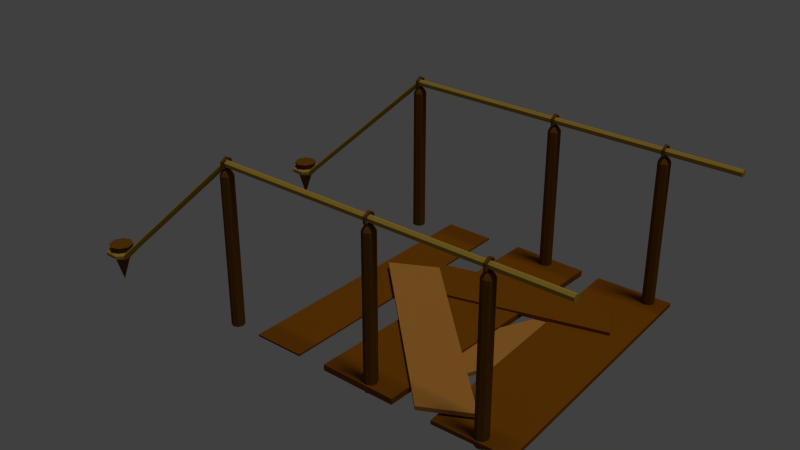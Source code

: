 # Source: BridgeStart.blend  (saved by Blender 2.76.0; exported with 4.5.12 LTS)
import bpy
from mathutils import Matrix  # noqa: F401  (used for matrix-valued properties, if any)

bpy.ops.wm.read_factory_settings(use_empty=True)
scene = bpy.context.scene
scene.name = 'Scene'

# ---- collections
col_collection_1 = bpy.data.collections.new('Collection 1'); scene.collection.children.link(col_collection_1)

# ---- materials (node trees are filled in below, after node groups)
mat_rope = bpy.data.materials.new('Rope')
mat_rope.alpha_threshold = 0.0
mat_rope.use_transparent_shadow = False
mat_rope.diffuse_color = (0.3931, 0.2566, 0.03905, 1.0)
mat_rope.roughness = 0.5
mat_rope.specular_intensity = 0.0
mat_colum = bpy.data.materials.new('Colum')
mat_colum.alpha_threshold = 0.0
mat_colum.use_transparent_shadow = False
mat_colum.diffuse_color = (0.1523, 0.06015, 0.005266, 1.0)
mat_colum.roughness = 0.5
mat_colum.specular_intensity = 0.0
mat_slabe1 = bpy.data.materials.new('Slabe1')
mat_slabe1.alpha_threshold = 0.0
mat_slabe1.use_transparent_shadow = False
mat_slabe1.diffuse_color = (0.2019, 0.06533, 0.002862, 1.0)
mat_slabe1.specular_color = (0.0, 0.0, 0.0)
mat_slabe1.roughness = 0.5
mat_slabe1.specular_intensity = 0.0
mat_slabe1.line_color = (0.0, 0.0, 0.0, 1.0)
mat_slabe2 = bpy.data.materials.new('Slabe2')
mat_slabe2.alpha_threshold = 0.0
mat_slabe2.use_transparent_shadow = False
mat_slabe2.diffuse_color = (0.4431, 0.1906, 0.03588, 1.0)
mat_slabe2.roughness = 0.5
mat_slabe2.specular_intensity = 0.0

# ---- material node trees

# ---- world
world_world = bpy.data.worlds.new('World'); scene.world = world_world
world_world.color = (0.05088, 0.05088, 0.05088)
world_world.use_sun_shadow = False
world_world.sun_shadow_jitter_overblur = 0.0
world_world.cycles.sampling_method = 'MANUAL'
world_world.cycles.sample_map_resolution = 256

# ---- lights
light_sun = bpy.data.lights.new('Sun', 'SUN')
light_sun.transmission_factor = 0.0
light_sun.angle = 0.1993
light_sun.energy = 1.0
light_sun.shadow_buffer_clip_start = 0.5
light_sun.shadow_soft_size = 0.1
light_sun.shadow_cascade_max_distance = 1000.0
light_sun.cycles.use_multiple_importance_sampling = False

# ---- meshes
me_cylinder_019 = bpy.data.meshes.new('Cylinder.019')
me_cylinder_019.from_pydata([(-6.469e-07, 1.452, -0.7181), (-5.801e-07, 1.452, 1.253), (0.7818, 1.076, -0.7181), (0.7818, 1.076, 1.253), (0.9749, 0.2299, -0.7181), (0.9749, 0.2299, 1.253), (0.4339, -0.4485, -0.7181), (0.4339, -0.4485, 1.253), (-0.4339, -0.4485, -0.7181), (-0.4339, -0.4485, 1.253), (-0.9749, 0.2299, -0.7181), (-0.9749, 0.2299, 1.253), (-0.7818, 1.076, -0.7181), (-0.7818, 1.076, 1.253), (43.47, 1.309, -1.628), (44.34, 0.8958, -1.627), (44.55, -0.03323, -1.625), (43.95, -0.7782, -1.623), (42.99, -0.7782, -1.623), (42.39, -0.03323, -1.625), (42.61, 0.8958, -1.627), (43.47, -0.8411, -1.675), (44.26, -1.163, -1.672), (44.45, -1.885, -1.663), (43.91, -2.465, -1.657), (43.04, -2.465, -1.657), (42.5, -1.885, -1.663), (42.69, -1.163, -1.672), (43.47, -0.8147, -1.717), (44.26, -1.115, -1.721), (44.45, -1.79, -1.731), (43.91, -2.332, -1.739), (43.04, -2.332, -1.739), (42.5, -1.79, -1.731), (42.69, -1.115, -1.721), (43.47, 0.712, -1.741), (44.26, 0.597, -1.748), (44.45, 0.3387, -1.763), (43.91, 0.1315, -1.775), (43.04, 0.1315, -1.775), (42.5, 0.3387, -1.763), (42.69, 0.597, -1.748), (43.47, 2.538, -1.733), (44.26, 2.734, -1.74), (44.45, 3.176, -1.753), (43.91, 3.53, -1.764), (43.04, 3.53, -1.764), (42.5, 3.176, -1.753), (42.69, 2.734, -1.74), (43.47, 3.545, -1.709), (44.26, 3.9, -1.711), (44.45, 4.698, -1.716), (43.91, 5.338, -1.721), (43.04, 5.338, -1.721), (42.5, 4.698, -1.716), (42.69, 3.9, -1.711), (43.47, 3.449, -1.668), (44.26, 3.71, -1.663), (44.45, 4.297, -1.651), (43.91, 4.768, -1.642), (43.04, 4.768, -1.642), (42.5, 4.297, -1.651), (42.69, 3.71, -1.663), (43.47, 0.8497, -1.647), (44.26, 1.078, -1.641), (44.45, 1.59, -1.628), (43.91, 2.001, -1.618), (43.04, 2.001, -1.618), (42.5, 1.59, -1.628), (42.69, 1.078, -1.641), (43.47, -0.2611, -1.65), (44.26, -0.2176, -1.643), (44.45, -0.1198, -1.627), (43.91, -0.0414, -1.614), (43.04, -0.0414, -1.614), (42.5, -0.1198, -1.627), (42.69, -0.2176, -1.643), (40.78, -2.197, -1.69), (52.92, 1.407, -1.699), (40.78, -1.149, -1.642), (40.77, 1.382, -1.622), (40.77, 3.914, -1.642), (40.76, 4.962, -1.69), (40.77, 3.914, -1.738), (40.77, 1.382, -1.758), (40.78, -1.149, -1.738), (-2.085, 0.4792, -0.7162), (-1.964, 0.4792, -0.7218), (-1.672, 0.4792, -0.7241), (-1.379, 0.4792, -0.7218), (-1.258, 0.4792, -0.7162), (-1.379, 0.4792, -0.7107), (-1.671, 0.4792, -0.7084), (-1.964, 0.4792, -0.7107), (-1.051, 2.27, -0.7162), (-0.9909, 2.165, -0.7218), (-0.8448, 1.912, -0.7241), (-0.6985, 1.658, -0.7218), (-0.6377, 1.554, -0.7162), (-0.698, 1.658, -0.7107), (-0.8441, 1.912, -0.7084), (-0.9904, 2.165, -0.7107), (1.016, 2.27, -0.7163), (0.9556, 2.165, -0.7218), (0.8093, 1.912, -0.7241), (0.6632, 1.658, -0.7218), (0.6029, 1.554, -0.7163), (0.6637, 1.658, -0.7107), (0.81, 1.912, -0.7084), (0.9561, 2.165, -0.7107), (2.05, 0.4792, -0.7163), (1.929, 0.4792, -0.7219), (1.636, 0.4792, -0.7242), (1.344, 0.4792, -0.7219), (1.223, 0.4792, -0.7163), (1.345, 0.4792, -0.7107), (1.637, 0.4792, -0.7084), (1.929, 0.4792, -0.7107), (1.016, -1.311, -0.7163), (0.9556, -1.207, -0.7218), (0.8093, -0.9533, -0.7241), (0.6632, -0.7001, -0.7218), (0.6029, -0.5952, -0.7163), (0.6637, -0.7001, -0.7107), (0.81, -0.9533, -0.7084), (0.9561, -1.207, -0.7107), (-1.051, -1.311, -0.7162), (-0.9909, -1.207, -0.7218), (-0.8448, -0.9533, -0.7241), (-0.6985, -0.7001, -0.7218), (-0.6377, -0.5952, -0.7162), (-0.698, -0.7001, -0.7107), (-0.8441, -0.9533, -0.7084), (-0.9904, -1.207, -0.7107), (1.475, 0.8117, 0.1905), (1.475, 0.3817, 0.1871), (1.475, -0.04837, 0.1905), (1.475, -0.2265, 0.1987), (1.475, -0.04837, 0.2068), (1.475, 0.3817, 0.2102), (1.475, 0.9899, 0.1987), (1.475, 0.8117, 0.2068), (1.604, 1.102, 0.1849), (1.604, 0.3817, 0.1793), (1.604, -0.3385, 0.1849), (1.604, -0.6369, 0.1987), (1.604, -0.3385, 0.2124), (1.604, 0.3817, 0.2181), (1.604, 1.4, 0.1987), (1.604, 1.102, 0.2124), (2.282, 1.442, 0.1785), (2.282, 0.3817, 0.1701), (2.282, -0.6782, 0.1785), (2.282, -1.117, 0.1987), (2.282, -0.6782, 0.2188), (2.282, 0.3817, 0.2272), (2.282, 1.881, 0.1987), (2.282, 1.442, 0.2188), (3.028, 1.715, 0.1733), (3.028, 0.3817, 0.1627), (3.028, -0.952, 0.1733), (3.028, -1.504, 0.1987), (3.028, -0.952, 0.2241), (3.028, 0.3817, 0.2346), (3.028, 2.268, 0.1987), (3.028, 1.715, 0.2241), (42.2, 1.715, 0.1733), (47.55, 1.715, 0.1733), (42.2, 0.3817, 0.1627), (47.55, 0.3817, 0.1627), (42.2, -0.952, 0.1733), (47.55, -0.952, 0.1733), (42.2, -1.504, 0.1987), (47.55, -1.504, 0.1987), (42.2, -0.952, 0.2241), (47.55, -0.952, 0.2241), (42.2, 0.3817, 0.2346), (47.55, 0.3817, 0.2346), (42.2, 1.715, 0.2241), (47.55, 1.715, 0.2241), (42.2, 2.268, 0.1987), (47.55, 2.268, 0.1987), (-0.9904, -1.207, 0.2023), (-0.8441, -0.9533, 0.2046), (-0.698, -0.7001, 0.2023), (-0.6377, -0.5952, 0.1967), (-0.6985, -0.7001, 0.1911), (-0.8448, -0.9533, 0.1888), (-0.9909, -1.207, 0.1911), (-1.051, -1.311, 0.1967), (0.9561, -1.207, 0.2022), (0.81, -0.9533, 0.2045), (0.6637, -0.7001, 0.2022), (0.6029, -0.5952, 0.1967), (0.6632, -0.7001, 0.1911), (0.8093, -0.9533, 0.1888), (0.9556, -1.207, 0.1911), (1.016, -1.311, 0.1967), (1.929, 0.4792, 0.2022), (1.637, 0.4792, 0.2045), (1.345, 0.4792, 0.2022), (1.223, 0.4792, 0.1967), (1.344, 0.4792, 0.1911), (1.636, 0.4792, 0.1888), (1.929, 0.4792, 0.1911), (2.05, 0.4792, 0.1966), (0.9561, 2.165, 0.2022), (0.81, 1.912, 0.2045), (0.6637, 1.658, 0.2022), (0.6029, 1.554, 0.1967), (0.6632, 1.658, 0.1911), (0.8093, 1.912, 0.1888), (0.9556, 2.165, 0.1911), (1.016, 2.27, 0.1967), (-0.9904, 2.165, 0.2023), (-0.8441, 1.912, 0.2046), (-0.698, 1.658, 0.2023), (-0.6377, 1.554, 0.1967), (-0.6985, 1.658, 0.1911), (-0.8448, 1.912, 0.1888), (-0.9909, 2.165, 0.1911), (-1.051, 2.27, 0.1967), (-1.964, 0.4792, 0.2023), (-1.671, 0.4792, 0.2046), (-1.379, 0.4792, 0.2023), (-1.258, 0.4792, 0.1967), (-1.379, 0.4792, 0.1911), (-1.672, 0.4792, 0.1888), (-1.964, 0.4792, 0.1911), (-2.085, 0.4792, 0.1967), (47.55, 2.268, -0.7143), (42.2, 2.268, -0.7143), (47.55, 1.715, -0.6889), (42.2, 1.715, -0.6889), (47.55, 0.3817, -0.6784), (42.2, 0.3817, -0.6784), (47.55, -0.952, -0.6889), (42.2, -0.952, -0.6889), (47.55, -1.504, -0.7143), (42.2, -1.504, -0.7143), (47.55, -0.952, -0.7397), (42.2, -0.952, -0.7397), (47.55, 0.3817, -0.7502), (42.2, 0.3817, -0.7502), (47.55, 1.715, -0.7397), (42.2, 1.715, -0.7397), (3.028, 1.715, -0.6889), (3.028, 2.268, -0.7143), (3.028, 0.3817, -0.6784), (3.028, -0.952, -0.6889), (3.028, -1.504, -0.7143), (3.028, -0.952, -0.7397), (3.028, 0.3817, -0.7502), (3.028, 1.715, -0.7397), (2.282, 1.442, -0.6941), (2.282, 1.881, -0.7143), (2.282, 0.3817, -0.6857), (2.282, -0.6782, -0.6941), (2.282, -1.117, -0.7143), (2.282, -0.6782, -0.7345), (2.282, 0.3817, -0.7428), (2.282, 1.442, -0.7345), (1.604, 1.102, -0.7006), (1.604, 1.4, -0.7143), (1.604, 0.3817, -0.6949), (1.604, -0.3385, -0.7006), (1.604, -0.6369, -0.7143), (1.604, -0.3385, -0.728), (1.604, 0.3817, -0.7337), (1.604, 1.102, -0.728), (1.475, 0.8117, -0.7061), (1.475, 0.9899, -0.7143), (1.475, 0.3817, -0.7027), (1.475, -0.04837, -0.7061), (1.475, -0.2265, -0.7143), (1.475, -0.04837, -0.7225), (1.475, 0.3817, -0.7259), (1.475, 0.8117, -0.7225), (1.475, 0.3817, 0.8547), (1.475, -0.04837, 0.8513), (1.475, -0.2265, 0.8431), (1.475, -0.04837, 0.8349), (1.475, 0.3817, 0.8315), (1.41, 0.3817, -0.7143), (1.475, 0.8117, 0.8349), (1.41, 0.3817, 0.1987), (1.475, 0.9899, 0.8431), (1.475, 0.8117, 0.8513), (1.604, 1.102, 0.8294), (1.604, 0.3817, 0.8237), (1.604, -0.3385, 0.8294), (1.604, -0.6369, 0.8431), (1.604, -0.3385, 0.8568), (1.604, 0.3817, 0.8625), (1.604, 1.4, 0.8431), (1.604, 1.102, 0.8568), (2.282, 1.442, 0.8229), (2.282, 0.3817, 0.8145), (2.282, -0.6782, 0.8229), (2.282, -1.117, 0.8431), (2.282, -0.6782, 0.8633), (2.282, 0.3817, 0.8716), (2.282, 1.881, 0.8431), (2.282, 1.442, 0.8633), (3.028, 1.715, 0.8177), (3.028, 0.3817, 0.8072), (3.028, -0.952, 0.8177), (3.028, -1.504, 0.8431), (3.028, -0.952, 0.8685), (3.028, 0.3817, 0.879), (3.028, 2.268, 0.8431), (3.028, 1.715, 0.8685), (42.2, 1.715, 0.8177), (47.55, 1.715, 0.8177), (42.2, 0.3817, 0.8072), (47.55, 0.3817, 0.8072), (42.2, -0.952, 0.8177), (47.55, -0.952, 0.8177), (42.2, -1.504, 0.8431), (47.55, -1.504, 0.8431), (42.2, -0.952, 0.8685), (47.55, -0.952, 0.8685), (42.2, 0.3817, 0.879), (47.55, 0.3817, 0.879), (42.2, 1.715, 0.8685), (47.55, 1.715, 0.8685), (42.2, 2.268, 0.8431), (47.55, 2.268, 0.8431), (-0.9904, -1.207, 0.8467), (-0.8441, -0.9533, 0.849), (-0.698, -0.7001, 0.8467), (-0.6377, -0.5952, 0.8411), (-0.6985, -0.7001, 0.8356), (-0.8448, -0.9533, 0.8333), (-0.9909, -1.207, 0.8356), (-1.051, -1.311, 0.8411), (0.9561, -1.207, 0.8467), (0.81, -0.9533, 0.849), (0.6637, -0.7001, 0.8467), (0.6029, -0.5952, 0.8411), (0.6632, -0.7001, 0.8355), (0.8093, -0.9533, 0.8332), (0.9556, -1.207, 0.8355), (1.016, -1.311, 0.8411), (1.929, 0.4792, 0.8467), (1.637, 0.4792, 0.849), (1.345, 0.4792, 0.8467), (1.223, 0.4792, 0.8411), (1.344, 0.4792, 0.8355), (1.636, 0.4792, 0.8332), (1.929, 0.4792, 0.8355), (2.05, 0.4792, 0.8411), (0.9561, 2.165, 0.8467), (0.81, 1.912, 0.849), (0.6637, 1.658, 0.8467), (0.6029, 1.554, 0.8411), (0.6632, 1.658, 0.8355), (0.8093, 1.912, 0.8332), (0.9556, 2.165, 0.8355), (1.016, 2.27, 0.8411), (-0.9904, 2.165, 0.8467), (-0.8441, 1.912, 0.849), (-0.698, 1.658, 0.8467), (-0.6377, 1.554, 0.8411), (-0.6985, 1.658, 0.8356), (-0.8448, 1.912, 0.8333), (-0.9909, 2.165, 0.8356), (-1.051, 2.27, 0.8411), (-1.964, 0.4792, 0.8467), (-1.671, 0.4792, 0.849), (-1.379, 0.4792, 0.8467), (-1.258, 0.4792, 0.8411), (-1.379, 0.4792, 0.8356), (-1.672, 0.4792, 0.8333), (-1.964, 0.4792, 0.8356), (-2.085, 0.4792, 0.8411), (1.41, 0.3817, 0.8431)], [], [(0, 1, 3, 2), (2, 3, 5, 4), (4, 5, 7, 6), (6, 7, 9, 8), (8, 9, 11, 10), (3, 1, 13, 11, 9, 7, 5), (12, 13, 1, 0), (10, 11, 13, 12), (6, 8, 18, 17), (16, 17, 24, 23), (12, 0, 14, 20), (2, 4, 16, 15), (8, 10, 19, 18), (0, 2, 15, 14), (4, 6, 17, 16), (10, 12, 20, 19), (27, 21, 28, 34), (14, 15, 22, 21), (19, 20, 27, 26), (17, 18, 25, 24), (15, 16, 23, 22), (20, 14, 21, 27), (18, 19, 26, 25), (33, 34, 41, 40), (25, 26, 33, 32), (23, 24, 31, 30), (21, 22, 29, 28), (26, 27, 34, 33), (24, 25, 32, 31), (22, 23, 30, 29), (39, 40, 47, 46), (31, 32, 39, 38), (29, 30, 37, 36), (34, 28, 35, 41), (32, 33, 40, 39), (30, 31, 38, 37), (28, 29, 36, 35), (43, 44, 51, 50), (37, 38, 45, 44), (35, 36, 43, 42), (40, 41, 48, 47), (38, 39, 46, 45), (36, 37, 44, 43), (41, 35, 42, 48), (54, 55, 62, 61), (48, 42, 49, 55), (46, 47, 54, 53), (44, 45, 52, 51), (42, 43, 50, 49), (47, 48, 55, 54), (45, 46, 53, 52), (62, 56, 63, 69), (52, 53, 60, 59), (50, 51, 58, 57), (55, 49, 56, 62), (53, 54, 61, 60), (51, 52, 59, 58), (49, 50, 57, 56), (66, 67, 74, 73), (60, 61, 68, 67), (58, 59, 66, 65), (56, 57, 64, 63), (61, 62, 69, 68), (59, 60, 67, 66), (57, 58, 65, 64), (70, 71, 72, 73, 74, 75, 76), (64, 65, 72, 71), (69, 63, 70, 76), (67, 68, 75, 74), (65, 66, 73, 72), (63, 64, 71, 70), (68, 69, 76, 75), (84, 78, 85), (77, 78, 79), (83, 78, 84), (82, 78, 83), (81, 78, 82), (80, 78, 81), (85, 78, 77), (79, 78, 80), (77, 79, 80, 81, 82, 83, 84, 85), (86, 94, 95, 87), (87, 95, 96, 88), (88, 96, 97, 89), (89, 97, 98, 90), (90, 98, 99, 91), (91, 99, 100, 92), (92, 100, 101, 93), (86, 93, 101, 94), (94, 102, 103, 95), (95, 103, 104, 96), (96, 104, 105, 97), (97, 105, 106, 98), (98, 106, 107, 99), (99, 107, 108, 100), (100, 108, 109, 101), (101, 109, 102, 94), (102, 110, 111, 103), (103, 111, 112, 104), (104, 112, 113, 105), (105, 113, 114, 106), (106, 114, 115, 107), (107, 115, 116, 108), (108, 116, 117, 109), (109, 117, 110, 102), (110, 118, 119, 111), (111, 119, 120, 112), (112, 120, 121, 113), (113, 121, 122, 114), (114, 122, 123, 115), (115, 123, 124, 116), (116, 124, 125, 117), (117, 125, 118, 110), (118, 126, 127, 119), (119, 127, 128, 120), (120, 128, 129, 121), (121, 129, 130, 122), (122, 130, 131, 123), (123, 131, 132, 124), (124, 132, 133, 125), (125, 133, 126, 118), (126, 86, 87, 127), (127, 87, 88, 128), (128, 88, 89, 129), (129, 89, 90, 130), (130, 90, 91, 131), (131, 91, 92, 132), (132, 92, 93, 133), (133, 93, 86, 126), (139, 141, 285), (137, 138, 285), (143, 144, 136, 135), (149, 148, 140, 141), (146, 147, 139, 138), (147, 149, 141, 139), (153, 154, 146, 145), (134, 135, 285), (156, 150, 142, 148), (157, 156, 148, 149), (154, 155, 147, 146), (152, 153, 145, 144), (145, 146, 138, 137), (160, 161, 153, 152), (158, 159, 151, 150), (151, 152, 144, 143), (161, 162, 154, 153), (159, 160, 152, 151), (164, 158, 150, 156), (165, 164, 156, 157), (150, 151, 143, 142), (168, 170, 160, 159), (174, 176, 163, 162), (163, 165, 157, 155), (180, 166, 158, 164), (170, 172, 161, 160), (176, 178, 165, 163), (166, 168, 159, 158), (162, 163, 155, 154), (181, 179, 177, 175, 173, 171, 169, 167), (169, 168, 166, 167), (178, 180, 164, 165), (167, 166, 180, 181), (171, 170, 168, 169), (173, 172, 170, 171), (175, 174, 172, 173), (177, 176, 174, 175), (179, 178, 176, 177), (181, 180, 178, 179), (172, 174, 162, 161), (136, 137, 285), (135, 136, 285), (140, 134, 285), (148, 142, 134, 140), (144, 145, 137, 136), (142, 143, 135, 134), (155, 157, 149, 147), (138, 139, 285), (185, 225, 224, 184), (186, 226, 225, 185), (189, 229, 228, 188), (191, 183, 182, 190), (192, 184, 183, 191), (195, 187, 186, 194), (197, 189, 188, 196), (184, 224, 223, 183), (199, 191, 190, 198), (200, 192, 191, 199), (201, 193, 192, 200), (202, 194, 193, 201), (203, 195, 194, 202), (204, 196, 195, 203), (205, 197, 196, 204), (198, 190, 197, 205), (207, 199, 198, 206), (208, 200, 199, 207), (209, 201, 200, 208), (210, 202, 201, 209), (211, 203, 202, 210), (212, 204, 203, 211), (213, 205, 204, 212), (206, 198, 205, 213), (215, 207, 206, 214), (216, 208, 207, 215), (217, 209, 208, 216), (218, 210, 209, 217), (219, 211, 210, 218), (220, 212, 211, 219), (221, 213, 212, 220), (214, 206, 213, 221), (229, 222, 214, 221), (224, 216, 215, 223), (225, 217, 216, 224), (226, 218, 217, 225), (227, 219, 218, 226), (228, 220, 219, 227), (229, 221, 220, 228), (223, 215, 214, 222), (183, 223, 222, 182), (187, 227, 226, 186), (188, 228, 227, 187), (190, 182, 189, 197), (193, 185, 184, 192), (194, 186, 185, 193), (196, 188, 187, 195), (182, 222, 229, 189), (230, 231, 233, 232), (232, 233, 235, 234), (234, 235, 237, 236), (236, 237, 239, 238), (238, 239, 241, 240), (240, 241, 243, 242), (239, 237, 249, 250), (244, 245, 231, 230), (242, 243, 245, 244), (230, 232, 234, 236, 238, 240, 242, 244), (249, 248, 256, 257), (245, 243, 252, 253), (235, 233, 246, 248), (241, 239, 250, 251), (231, 245, 253, 247), (233, 231, 247, 246), (237, 235, 248, 249), (243, 241, 251, 252), (261, 260, 268, 269), (246, 247, 255, 254), (247, 253, 261, 255), (252, 251, 259, 260), (250, 249, 257, 258), (248, 246, 254, 256), (253, 252, 260, 261), (251, 250, 258, 259), (266, 265, 273, 274), (259, 258, 266, 267), (257, 256, 264, 265), (254, 255, 263, 262), (255, 261, 269, 263), (260, 259, 267, 268), (258, 257, 265, 266), (256, 254, 262, 264), (291, 292, 279, 280), (264, 262, 270, 272), (269, 268, 276, 277), (267, 266, 274, 275), (265, 264, 272, 273), (262, 263, 271, 270), (263, 269, 277, 271), (268, 267, 275, 276), (298, 299, 291, 290), (300, 301, 293, 292), (303, 302, 294, 295), (302, 296, 288, 294), (284, 282, 376), (299, 300, 292, 291), (293, 295, 287, 278), (292, 293, 278, 279), (295, 294, 286, 287), (289, 290, 281, 282), (280, 279, 376), (278, 287, 376), (141, 140, 285), (271, 277, 283), (276, 275, 283), (274, 273, 283), (272, 270, 283), (277, 276, 283), (275, 274, 283), (273, 272, 283), (270, 271, 283), (306, 307, 299, 298), (304, 305, 297, 296), (297, 298, 290, 289), (307, 308, 300, 299), (305, 306, 298, 297), (310, 304, 296, 302), (311, 310, 302, 303), (296, 297, 289, 288), (314, 316, 306, 305), (320, 322, 309, 308), (309, 311, 303, 301), (326, 312, 304, 310), (316, 318, 307, 306), (322, 324, 311, 309), (312, 314, 305, 304), (308, 309, 301, 300), (327, 325, 323, 321, 319, 317, 315, 313), (315, 314, 312, 313), (324, 326, 310, 311), (313, 312, 326, 327), (317, 316, 314, 315), (319, 318, 316, 317), (321, 320, 318, 319), (323, 322, 320, 321), (325, 324, 322, 323), (327, 326, 324, 325), (318, 320, 308, 307), (281, 280, 376), (282, 281, 376), (286, 284, 376), (294, 288, 284, 286), (290, 291, 280, 281), (288, 289, 282, 284), (301, 303, 295, 293), (279, 278, 376), (331, 371, 370, 330), (332, 372, 371, 331), (335, 375, 374, 334), (337, 329, 328, 336), (338, 330, 329, 337), (341, 333, 332, 340), (343, 335, 334, 342), (330, 370, 369, 329), (345, 337, 336, 344), (346, 338, 337, 345), (347, 339, 338, 346), (348, 340, 339, 347), (349, 341, 340, 348), (350, 342, 341, 349), (351, 343, 342, 350), (344, 336, 343, 351), (353, 345, 344, 352), (354, 346, 345, 353), (355, 347, 346, 354), (356, 348, 347, 355), (357, 349, 348, 356), (358, 350, 349, 357), (359, 351, 350, 358), (352, 344, 351, 359), (361, 353, 352, 360), (362, 354, 353, 361), (363, 355, 354, 362), (364, 356, 355, 363), (365, 357, 356, 364), (366, 358, 357, 365), (367, 359, 358, 366), (360, 352, 359, 367), (375, 368, 360, 367), (370, 362, 361, 369), (371, 363, 362, 370), (372, 364, 363, 371), (373, 365, 364, 372), (374, 366, 365, 373), (375, 367, 366, 374), (369, 361, 360, 368), (329, 369, 368, 328), (333, 373, 372, 332), (334, 374, 373, 333), (336, 328, 335, 343), (339, 331, 330, 338), (340, 332, 331, 339), (342, 334, 333, 341), (328, 368, 375, 335), (287, 286, 376)])
me_cylinder_019.polygons.foreach_set('material_index', [0, 0, 0, 0, 0, 0, 0, 0, 0, 0, 0, 0, 0, 0, 0, 0, 0, 0, 0, 0, 0, 0, 0, 0, 0, 0, 0, 0, 0, 0, 0, 0, 0, 0, 0, 0, 0, 0, 0, 0, 0, 0, 0, 0, 0, 0, 0, 0, 0, 0, 0, 0, 0, 0, 0, 0, 0, 0, 0, 0, 0, 0, 0, 0, 0, 0, 0, 0, 0, 0, 0, 0, 1, 1, 1, 1, 1, 1, 1, 1, 1, 1, 1, 1, 1, 1, 1, 1, 1, 1, 1, 1, 1, 1, 1, 1, 1, 1, 1, 1, 1, 1, 1, 1, 1, 1, 1, 1, 1, 1, 1, 1, 1, 1, 1, 1, 1, 1, 1, 1, 1, 1, 1, 1, 1, 1, 1, 1, 1, 1, 1, 1, 1, 1, 1, 1, 1, 1, 1, 1, 1, 1, 1, 1, 1, 1, 1, 1, 1, 1, 1, 1, 1, 1, 1, 1, 1, 1, 1, 1, 1, 1, 1, 1, 1, 1, 1, 1, 1, 1, 1, 1, 1, 1, 1, 1, 1, 1, 1, 1, 1, 1, 1, 1, 1, 1, 1, 1, 1, 1, 1, 1, 1, 1, 1, 1, 1, 1, 1, 1, 1, 1, 1, 1, 1, 1, 1, 1, 1, 1, 1, 1, 1, 1, 1, 1, 1, 1, 1, 1, 1, 1, 1, 1, 1, 1, 1, 1, 1, 1, 1, 1, 1, 1, 1, 1, 1, 1, 1, 1, 1, 1, 1, 1, 1, 1, 1, 1, 1, 1, 1, 1, 1, 1, 1, 1, 1, 1, 1, 1, 1, 1, 1, 1, 1, 1, 1, 1, 1, 1, 1, 1, 1, 1, 1, 1, 1, 1, 1, 1, 1, 1, 1, 1, 1, 1, 1, 1, 1, 1, 1, 1, 1, 1, 1, 1, 1, 1, 1, 1, 1, 1, 1, 1, 1, 1, 1, 1, 1, 1, 1, 1, 1, 1, 1, 1, 1, 1, 1, 1, 1, 1, 1, 1, 1, 1, 1, 1, 1, 1, 1, 1, 1, 1, 1, 1, 1, 1, 1, 1, 1, 1, 1, 1, 1, 1, 1, 1, 1, 1, 1, 1, 1, 1, 1, 1, 1, 1, 1, 1, 1, 1, 1, 1, 1, 1, 1, 1, 1, 1, 1, 1])
me_cylinder_019.materials.append(mat_rope)
me_cylinder_019.materials.append(mat_colum)
me_cylinder_019.use_remesh_preserve_volume = False
me_cylinder_019.use_remesh_preserve_attributes = False
me_cylinder_019.use_mirror_vertex_groups = False
me_cylinder_019.update()
me_cylinder_016 = bpy.data.meshes.new('Cylinder.016')
me_cylinder_016.from_pydata([(-6.469e-07, 1.452, -0.7181), (-5.801e-07, 1.452, 1.253), (0.7818, 1.076, -0.7181), (0.7818, 1.076, 1.253), (0.9749, 0.2299, -0.7181), (0.9749, 0.2299, 1.253), (0.4339, -0.4485, -0.7181), (0.4339, -0.4485, 1.253), (-0.4339, -0.4485, -0.7181), (-0.4339, -0.4485, 1.253), (-0.9749, 0.2299, -0.7181), (-0.9749, 0.2299, 1.253), (-0.7818, 1.076, -0.7181), (-0.7818, 1.076, 1.253), (43.47, 1.309, -1.628), (44.34, 0.8958, -1.627), (44.55, -0.03323, -1.625), (43.95, -0.7782, -1.623), (42.99, -0.7782, -1.623), (42.39, -0.03323, -1.625), (42.61, 0.8958, -1.627), (43.47, -0.8411, -1.675), (44.26, -1.163, -1.672), (44.45, -1.885, -1.663), (43.91, -2.465, -1.657), (43.04, -2.465, -1.657), (42.5, -1.885, -1.663), (42.69, -1.163, -1.672), (43.47, -0.8147, -1.717), (44.26, -1.115, -1.721), (44.45, -1.79, -1.731), (43.91, -2.332, -1.739), (43.04, -2.332, -1.739), (42.5, -1.79, -1.731), (42.69, -1.115, -1.721), (43.47, 0.712, -1.741), (44.26, 0.597, -1.748), (44.45, 0.3387, -1.763), (43.91, 0.1315, -1.775), (43.04, 0.1315, -1.775), (42.5, 0.3387, -1.763), (42.69, 0.597, -1.748), (43.47, 2.538, -1.733), (44.26, 2.734, -1.74), (44.45, 3.176, -1.753), (43.91, 3.53, -1.764), (43.04, 3.53, -1.764), (42.5, 3.176, -1.753), (42.69, 2.734, -1.74), (43.47, 3.545, -1.709), (44.26, 3.9, -1.711), (44.45, 4.698, -1.716), (43.91, 5.338, -1.721), (43.04, 5.338, -1.721), (42.5, 4.698, -1.716), (42.69, 3.9, -1.711), (43.47, 3.449, -1.668), (44.26, 3.71, -1.663), (44.45, 4.297, -1.651), (43.91, 4.768, -1.642), (43.04, 4.768, -1.642), (42.5, 4.297, -1.651), (42.69, 3.71, -1.663), (43.47, 0.8497, -1.647), (44.26, 1.078, -1.641), (44.45, 1.59, -1.628), (43.91, 2.001, -1.618), (43.04, 2.001, -1.618), (42.5, 1.59, -1.628), (42.69, 1.078, -1.641), (43.47, -0.2611, -1.65), (44.26, -0.2176, -1.643), (44.45, -0.1198, -1.627), (43.91, -0.0414, -1.614), (43.04, -0.0414, -1.614), (42.5, -0.1198, -1.627), (42.69, -0.2176, -1.643), (40.78, -2.197, -1.69), (52.92, 1.407, -1.699), (40.78, -1.149, -1.642), (40.77, 1.382, -1.622), (40.77, 3.914, -1.642), (40.76, 4.962, -1.69), (40.77, 3.914, -1.738), (40.77, 1.382, -1.758), (40.78, -1.149, -1.738), (-2.085, 0.4792, -0.7162), (-1.964, 0.4792, -0.7218), (-1.672, 0.4792, -0.7241), (-1.379, 0.4792, -0.7218), (-1.258, 0.4792, -0.7162), (-1.379, 0.4792, -0.7107), (-1.671, 0.4792, -0.7084), (-1.964, 0.4792, -0.7107), (-1.051, 2.27, -0.7162), (-0.9909, 2.165, -0.7218), (-0.8448, 1.912, -0.7241), (-0.6985, 1.658, -0.7218), (-0.6377, 1.554, -0.7162), (-0.698, 1.658, -0.7107), (-0.8441, 1.912, -0.7084), (-0.9904, 2.165, -0.7107), (1.016, 2.27, -0.7163), (0.9556, 2.165, -0.7218), (0.8093, 1.912, -0.7241), (0.6632, 1.658, -0.7218), (0.6029, 1.554, -0.7163), (0.6637, 1.658, -0.7107), (0.81, 1.912, -0.7084), (0.9561, 2.165, -0.7107), (2.05, 0.4792, -0.7163), (1.929, 0.4792, -0.7219), (1.636, 0.4792, -0.7242), (1.344, 0.4792, -0.7219), (1.223, 0.4792, -0.7163), (1.345, 0.4792, -0.7107), (1.637, 0.4792, -0.7084), (1.929, 0.4792, -0.7107), (1.016, -1.311, -0.7163), (0.9556, -1.207, -0.7218), (0.8093, -0.9533, -0.7241), (0.6632, -0.7001, -0.7218), (0.6029, -0.5952, -0.7163), (0.6637, -0.7001, -0.7107), (0.81, -0.9533, -0.7084), (0.9561, -1.207, -0.7107), (-1.051, -1.311, -0.7162), (-0.9909, -1.207, -0.7218), (-0.8448, -0.9533, -0.7241), (-0.6985, -0.7001, -0.7218), (-0.6377, -0.5952, -0.7162), (-0.698, -0.7001, -0.7107), (-0.8441, -0.9533, -0.7084), (-0.9904, -1.207, -0.7107), (1.475, 0.8117, 0.1905), (1.475, 0.3817, 0.1871), (1.475, -0.04837, 0.1905), (1.475, -0.2265, 0.1987), (1.475, -0.04837, 0.2068), (1.475, 0.3817, 0.2102), (1.475, 0.9899, 0.1987), (1.475, 0.8117, 0.2068), (1.604, 1.102, 0.1849), (1.604, 0.3817, 0.1793), (1.604, -0.3385, 0.1849), (1.604, -0.6369, 0.1987), (1.604, -0.3385, 0.2124), (1.604, 0.3817, 0.2181), (1.604, 1.4, 0.1987), (1.604, 1.102, 0.2124), (2.282, 1.442, 0.1785), (2.282, 0.3817, 0.1701), (2.282, -0.6782, 0.1785), (2.282, -1.117, 0.1987), (2.282, -0.6782, 0.2188), (2.282, 0.3817, 0.2272), (2.282, 1.881, 0.1987), (2.282, 1.442, 0.2188), (3.028, 1.715, 0.1733), (3.028, 0.3817, 0.1627), (3.028, -0.952, 0.1733), (3.028, -1.504, 0.1987), (3.028, -0.952, 0.2241), (3.028, 0.3817, 0.2346), (3.028, 2.268, 0.1987), (3.028, 1.715, 0.2241), (42.2, 1.715, 0.1733), (47.55, 1.715, 0.1733), (42.2, 0.3817, 0.1627), (47.55, 0.3817, 0.1627), (42.2, -0.952, 0.1733), (47.55, -0.952, 0.1733), (42.2, -1.504, 0.1987), (47.55, -1.504, 0.1987), (42.2, -0.952, 0.2241), (47.55, -0.952, 0.2241), (42.2, 0.3817, 0.2346), (47.55, 0.3817, 0.2346), (42.2, 1.715, 0.2241), (47.55, 1.715, 0.2241), (42.2, 2.268, 0.1987), (47.55, 2.268, 0.1987), (-0.9904, -1.207, 0.2023), (-0.8441, -0.9533, 0.2046), (-0.698, -0.7001, 0.2023), (-0.6377, -0.5952, 0.1967), (-0.6985, -0.7001, 0.1911), (-0.8448, -0.9533, 0.1888), (-0.9909, -1.207, 0.1911), (-1.051, -1.311, 0.1967), (0.9561, -1.207, 0.2022), (0.81, -0.9533, 0.2045), (0.6637, -0.7001, 0.2022), (0.6029, -0.5952, 0.1967), (0.6632, -0.7001, 0.1911), (0.8093, -0.9533, 0.1888), (0.9556, -1.207, 0.1911), (1.016, -1.311, 0.1967), (1.929, 0.4792, 0.2022), (1.637, 0.4792, 0.2045), (1.345, 0.4792, 0.2022), (1.223, 0.4792, 0.1967), (1.344, 0.4792, 0.1911), (1.636, 0.4792, 0.1888), (1.929, 0.4792, 0.1911), (2.05, 0.4792, 0.1966), (0.9561, 2.165, 0.2022), (0.81, 1.912, 0.2045), (0.6637, 1.658, 0.2022), (0.6029, 1.554, 0.1967), (0.6632, 1.658, 0.1911), (0.8093, 1.912, 0.1888), (0.9556, 2.165, 0.1911), (1.016, 2.27, 0.1967), (-0.9904, 2.165, 0.2023), (-0.8441, 1.912, 0.2046), (-0.698, 1.658, 0.2023), (-0.6377, 1.554, 0.1967), (-0.6985, 1.658, 0.1911), (-0.8448, 1.912, 0.1888), (-0.9909, 2.165, 0.1911), (-1.051, 2.27, 0.1967), (-1.964, 0.4792, 0.2023), (-1.671, 0.4792, 0.2046), (-1.379, 0.4792, 0.2023), (-1.258, 0.4792, 0.1967), (-1.379, 0.4792, 0.1911), (-1.672, 0.4792, 0.1888), (-1.964, 0.4792, 0.1911), (-2.085, 0.4792, 0.1967), (47.55, 2.268, -0.7143), (42.2, 2.268, -0.7143), (47.55, 1.715, -0.6889), (42.2, 1.715, -0.6889), (47.55, 0.3817, -0.6784), (42.2, 0.3817, -0.6784), (47.55, -0.952, -0.6889), (42.2, -0.952, -0.6889), (47.55, -1.504, -0.7143), (42.2, -1.504, -0.7143), (47.55, -0.952, -0.7397), (42.2, -0.952, -0.7397), (47.55, 0.3817, -0.7502), (42.2, 0.3817, -0.7502), (47.55, 1.715, -0.7397), (42.2, 1.715, -0.7397), (3.028, 1.715, -0.6889), (3.028, 2.268, -0.7143), (3.028, 0.3817, -0.6784), (3.028, -0.952, -0.6889), (3.028, -1.504, -0.7143), (3.028, -0.952, -0.7397), (3.028, 0.3817, -0.7502), (3.028, 1.715, -0.7397), (2.282, 1.442, -0.6941), (2.282, 1.881, -0.7143), (2.282, 0.3817, -0.6857), (2.282, -0.6782, -0.6941), (2.282, -1.117, -0.7143), (2.282, -0.6782, -0.7345), (2.282, 0.3817, -0.7428), (2.282, 1.442, -0.7345), (1.604, 1.102, -0.7006), (1.604, 1.4, -0.7143), (1.604, 0.3817, -0.6949), (1.604, -0.3385, -0.7006), (1.604, -0.6369, -0.7143), (1.604, -0.3385, -0.728), (1.604, 0.3817, -0.7337), (1.604, 1.102, -0.728), (1.475, 0.8117, -0.7061), (1.475, 0.9899, -0.7143), (1.475, 0.3817, -0.7027), (1.475, -0.04837, -0.7061), (1.475, -0.2265, -0.7143), (1.475, -0.04837, -0.7225), (1.475, 0.3817, -0.7259), (1.475, 0.8117, -0.7225), (1.475, 0.3817, 0.8547), (1.475, -0.04837, 0.8513), (1.475, -0.2265, 0.8431), (1.475, -0.04837, 0.8349), (1.475, 0.3817, 0.8315), (1.41, 0.3817, -0.7143), (1.475, 0.8117, 0.8349), (1.41, 0.3817, 0.1987), (1.475, 0.9899, 0.8431), (1.475, 0.8117, 0.8513), (1.604, 1.102, 0.8294), (1.604, 0.3817, 0.8237), (1.604, -0.3385, 0.8294), (1.604, -0.6369, 0.8431), (1.604, -0.3385, 0.8568), (1.604, 0.3817, 0.8625), (1.604, 1.4, 0.8431), (1.604, 1.102, 0.8568), (2.282, 1.442, 0.8229), (2.282, 0.3817, 0.8145), (2.282, -0.6782, 0.8229), (2.282, -1.117, 0.8431), (2.282, -0.6782, 0.8633), (2.282, 0.3817, 0.8716), (2.282, 1.881, 0.8431), (2.282, 1.442, 0.8633), (3.028, 1.715, 0.8177), (3.028, 0.3817, 0.8072), (3.028, -0.952, 0.8177), (3.028, -1.504, 0.8431), (3.028, -0.952, 0.8685), (3.028, 0.3817, 0.879), (3.028, 2.268, 0.8431), (3.028, 1.715, 0.8685), (42.2, 1.715, 0.8177), (47.55, 1.715, 0.8177), (42.2, 0.3817, 0.8072), (47.55, 0.3817, 0.8072), (42.2, -0.952, 0.8177), (47.55, -0.952, 0.8177), (42.2, -1.504, 0.8431), (47.55, -1.504, 0.8431), (42.2, -0.952, 0.8685), (47.55, -0.952, 0.8685), (42.2, 0.3817, 0.879), (47.55, 0.3817, 0.879), (42.2, 1.715, 0.8685), (47.55, 1.715, 0.8685), (42.2, 2.268, 0.8431), (47.55, 2.268, 0.8431), (-0.9904, -1.207, 0.8467), (-0.8441, -0.9533, 0.849), (-0.698, -0.7001, 0.8467), (-0.6377, -0.5952, 0.8411), (-0.6985, -0.7001, 0.8356), (-0.8448, -0.9533, 0.8333), (-0.9909, -1.207, 0.8356), (-1.051, -1.311, 0.8411), (0.9561, -1.207, 0.8467), (0.81, -0.9533, 0.849), (0.6637, -0.7001, 0.8467), (0.6029, -0.5952, 0.8411), (0.6632, -0.7001, 0.8355), (0.8093, -0.9533, 0.8332), (0.9556, -1.207, 0.8355), (1.016, -1.311, 0.8411), (1.929, 0.4792, 0.8467), (1.637, 0.4792, 0.849), (1.345, 0.4792, 0.8467), (1.223, 0.4792, 0.8411), (1.344, 0.4792, 0.8355), (1.636, 0.4792, 0.8332), (1.929, 0.4792, 0.8355), (2.05, 0.4792, 0.8411), (0.9561, 2.165, 0.8467), (0.81, 1.912, 0.849), (0.6637, 1.658, 0.8467), (0.6029, 1.554, 0.8411), (0.6632, 1.658, 0.8355), (0.8093, 1.912, 0.8332), (0.9556, 2.165, 0.8355), (1.016, 2.27, 0.8411), (-0.9904, 2.165, 0.8467), (-0.8441, 1.912, 0.849), (-0.698, 1.658, 0.8467), (-0.6377, 1.554, 0.8411), (-0.6985, 1.658, 0.8356), (-0.8448, 1.912, 0.8333), (-0.9909, 2.165, 0.8356), (-1.051, 2.27, 0.8411), (-1.964, 0.4792, 0.8467), (-1.671, 0.4792, 0.849), (-1.379, 0.4792, 0.8467), (-1.258, 0.4792, 0.8411), (-1.379, 0.4792, 0.8356), (-1.672, 0.4792, 0.8333), (-1.964, 0.4792, 0.8356), (-2.085, 0.4792, 0.8411), (1.41, 0.3817, 0.8431)], [], [(0, 1, 3, 2), (2, 3, 5, 4), (4, 5, 7, 6), (6, 7, 9, 8), (8, 9, 11, 10), (3, 1, 13, 11, 9, 7, 5), (12, 13, 1, 0), (10, 11, 13, 12), (6, 8, 18, 17), (16, 17, 24, 23), (12, 0, 14, 20), (2, 4, 16, 15), (8, 10, 19, 18), (0, 2, 15, 14), (4, 6, 17, 16), (10, 12, 20, 19), (27, 21, 28, 34), (14, 15, 22, 21), (19, 20, 27, 26), (17, 18, 25, 24), (15, 16, 23, 22), (20, 14, 21, 27), (18, 19, 26, 25), (33, 34, 41, 40), (25, 26, 33, 32), (23, 24, 31, 30), (21, 22, 29, 28), (26, 27, 34, 33), (24, 25, 32, 31), (22, 23, 30, 29), (39, 40, 47, 46), (31, 32, 39, 38), (29, 30, 37, 36), (34, 28, 35, 41), (32, 33, 40, 39), (30, 31, 38, 37), (28, 29, 36, 35), (43, 44, 51, 50), (37, 38, 45, 44), (35, 36, 43, 42), (40, 41, 48, 47), (38, 39, 46, 45), (36, 37, 44, 43), (41, 35, 42, 48), (54, 55, 62, 61), (48, 42, 49, 55), (46, 47, 54, 53), (44, 45, 52, 51), (42, 43, 50, 49), (47, 48, 55, 54), (45, 46, 53, 52), (62, 56, 63, 69), (52, 53, 60, 59), (50, 51, 58, 57), (55, 49, 56, 62), (53, 54, 61, 60), (51, 52, 59, 58), (49, 50, 57, 56), (66, 67, 74, 73), (60, 61, 68, 67), (58, 59, 66, 65), (56, 57, 64, 63), (61, 62, 69, 68), (59, 60, 67, 66), (57, 58, 65, 64), (70, 71, 72, 73, 74, 75, 76), (64, 65, 72, 71), (69, 63, 70, 76), (67, 68, 75, 74), (65, 66, 73, 72), (63, 64, 71, 70), (68, 69, 76, 75), (84, 78, 85), (77, 78, 79), (83, 78, 84), (82, 78, 83), (81, 78, 82), (80, 78, 81), (85, 78, 77), (79, 78, 80), (77, 79, 80, 81, 82, 83, 84, 85), (86, 94, 95, 87), (87, 95, 96, 88), (88, 96, 97, 89), (89, 97, 98, 90), (90, 98, 99, 91), (91, 99, 100, 92), (92, 100, 101, 93), (86, 93, 101, 94), (94, 102, 103, 95), (95, 103, 104, 96), (96, 104, 105, 97), (97, 105, 106, 98), (98, 106, 107, 99), (99, 107, 108, 100), (100, 108, 109, 101), (101, 109, 102, 94), (102, 110, 111, 103), (103, 111, 112, 104), (104, 112, 113, 105), (105, 113, 114, 106), (106, 114, 115, 107), (107, 115, 116, 108), (108, 116, 117, 109), (109, 117, 110, 102), (110, 118, 119, 111), (111, 119, 120, 112), (112, 120, 121, 113), (113, 121, 122, 114), (114, 122, 123, 115), (115, 123, 124, 116), (116, 124, 125, 117), (117, 125, 118, 110), (118, 126, 127, 119), (119, 127, 128, 120), (120, 128, 129, 121), (121, 129, 130, 122), (122, 130, 131, 123), (123, 131, 132, 124), (124, 132, 133, 125), (125, 133, 126, 118), (126, 86, 87, 127), (127, 87, 88, 128), (128, 88, 89, 129), (129, 89, 90, 130), (130, 90, 91, 131), (131, 91, 92, 132), (132, 92, 93, 133), (133, 93, 86, 126), (139, 141, 285), (137, 138, 285), (143, 144, 136, 135), (149, 148, 140, 141), (146, 147, 139, 138), (147, 149, 141, 139), (153, 154, 146, 145), (134, 135, 285), (156, 150, 142, 148), (157, 156, 148, 149), (154, 155, 147, 146), (152, 153, 145, 144), (145, 146, 138, 137), (160, 161, 153, 152), (158, 159, 151, 150), (151, 152, 144, 143), (161, 162, 154, 153), (159, 160, 152, 151), (164, 158, 150, 156), (165, 164, 156, 157), (150, 151, 143, 142), (168, 170, 160, 159), (174, 176, 163, 162), (163, 165, 157, 155), (180, 166, 158, 164), (170, 172, 161, 160), (176, 178, 165, 163), (166, 168, 159, 158), (162, 163, 155, 154), (181, 179, 177, 175, 173, 171, 169, 167), (169, 168, 166, 167), (178, 180, 164, 165), (167, 166, 180, 181), (171, 170, 168, 169), (173, 172, 170, 171), (175, 174, 172, 173), (177, 176, 174, 175), (179, 178, 176, 177), (181, 180, 178, 179), (172, 174, 162, 161), (136, 137, 285), (135, 136, 285), (140, 134, 285), (148, 142, 134, 140), (144, 145, 137, 136), (142, 143, 135, 134), (155, 157, 149, 147), (138, 139, 285), (185, 225, 224, 184), (186, 226, 225, 185), (189, 229, 228, 188), (191, 183, 182, 190), (192, 184, 183, 191), (195, 187, 186, 194), (197, 189, 188, 196), (184, 224, 223, 183), (199, 191, 190, 198), (200, 192, 191, 199), (201, 193, 192, 200), (202, 194, 193, 201), (203, 195, 194, 202), (204, 196, 195, 203), (205, 197, 196, 204), (198, 190, 197, 205), (207, 199, 198, 206), (208, 200, 199, 207), (209, 201, 200, 208), (210, 202, 201, 209), (211, 203, 202, 210), (212, 204, 203, 211), (213, 205, 204, 212), (206, 198, 205, 213), (215, 207, 206, 214), (216, 208, 207, 215), (217, 209, 208, 216), (218, 210, 209, 217), (219, 211, 210, 218), (220, 212, 211, 219), (221, 213, 212, 220), (214, 206, 213, 221), (229, 222, 214, 221), (224, 216, 215, 223), (225, 217, 216, 224), (226, 218, 217, 225), (227, 219, 218, 226), (228, 220, 219, 227), (229, 221, 220, 228), (223, 215, 214, 222), (183, 223, 222, 182), (187, 227, 226, 186), (188, 228, 227, 187), (190, 182, 189, 197), (193, 185, 184, 192), (194, 186, 185, 193), (196, 188, 187, 195), (182, 222, 229, 189), (230, 231, 233, 232), (232, 233, 235, 234), (234, 235, 237, 236), (236, 237, 239, 238), (238, 239, 241, 240), (240, 241, 243, 242), (239, 237, 249, 250), (244, 245, 231, 230), (242, 243, 245, 244), (230, 232, 234, 236, 238, 240, 242, 244), (249, 248, 256, 257), (245, 243, 252, 253), (235, 233, 246, 248), (241, 239, 250, 251), (231, 245, 253, 247), (233, 231, 247, 246), (237, 235, 248, 249), (243, 241, 251, 252), (261, 260, 268, 269), (246, 247, 255, 254), (247, 253, 261, 255), (252, 251, 259, 260), (250, 249, 257, 258), (248, 246, 254, 256), (253, 252, 260, 261), (251, 250, 258, 259), (266, 265, 273, 274), (259, 258, 266, 267), (257, 256, 264, 265), (254, 255, 263, 262), (255, 261, 269, 263), (260, 259, 267, 268), (258, 257, 265, 266), (256, 254, 262, 264), (291, 292, 279, 280), (264, 262, 270, 272), (269, 268, 276, 277), (267, 266, 274, 275), (265, 264, 272, 273), (262, 263, 271, 270), (263, 269, 277, 271), (268, 267, 275, 276), (298, 299, 291, 290), (300, 301, 293, 292), (303, 302, 294, 295), (302, 296, 288, 294), (284, 282, 376), (299, 300, 292, 291), (293, 295, 287, 278), (292, 293, 278, 279), (295, 294, 286, 287), (289, 290, 281, 282), (280, 279, 376), (278, 287, 376), (141, 140, 285), (271, 277, 283), (276, 275, 283), (274, 273, 283), (272, 270, 283), (277, 276, 283), (275, 274, 283), (273, 272, 283), (270, 271, 283), (306, 307, 299, 298), (304, 305, 297, 296), (297, 298, 290, 289), (307, 308, 300, 299), (305, 306, 298, 297), (310, 304, 296, 302), (311, 310, 302, 303), (296, 297, 289, 288), (314, 316, 306, 305), (320, 322, 309, 308), (309, 311, 303, 301), (326, 312, 304, 310), (316, 318, 307, 306), (322, 324, 311, 309), (312, 314, 305, 304), (308, 309, 301, 300), (327, 325, 323, 321, 319, 317, 315, 313), (315, 314, 312, 313), (324, 326, 310, 311), (313, 312, 326, 327), (317, 316, 314, 315), (319, 318, 316, 317), (321, 320, 318, 319), (323, 322, 320, 321), (325, 324, 322, 323), (327, 326, 324, 325), (318, 320, 308, 307), (281, 280, 376), (282, 281, 376), (286, 284, 376), (294, 288, 284, 286), (290, 291, 280, 281), (288, 289, 282, 284), (301, 303, 295, 293), (279, 278, 376), (331, 371, 370, 330), (332, 372, 371, 331), (335, 375, 374, 334), (337, 329, 328, 336), (338, 330, 329, 337), (341, 333, 332, 340), (343, 335, 334, 342), (330, 370, 369, 329), (345, 337, 336, 344), (346, 338, 337, 345), (347, 339, 338, 346), (348, 340, 339, 347), (349, 341, 340, 348), (350, 342, 341, 349), (351, 343, 342, 350), (344, 336, 343, 351), (353, 345, 344, 352), (354, 346, 345, 353), (355, 347, 346, 354), (356, 348, 347, 355), (357, 349, 348, 356), (358, 350, 349, 357), (359, 351, 350, 358), (352, 344, 351, 359), (361, 353, 352, 360), (362, 354, 353, 361), (363, 355, 354, 362), (364, 356, 355, 363), (365, 357, 356, 364), (366, 358, 357, 365), (367, 359, 358, 366), (360, 352, 359, 367), (375, 368, 360, 367), (370, 362, 361, 369), (371, 363, 362, 370), (372, 364, 363, 371), (373, 365, 364, 372), (374, 366, 365, 373), (375, 367, 366, 374), (369, 361, 360, 368), (329, 369, 368, 328), (333, 373, 372, 332), (334, 374, 373, 333), (336, 328, 335, 343), (339, 331, 330, 338), (340, 332, 331, 339), (342, 334, 333, 341), (328, 368, 375, 335), (287, 286, 376)])
me_cylinder_016.polygons.foreach_set('material_index', [0, 0, 0, 0, 0, 0, 0, 0, 0, 0, 0, 0, 0, 0, 0, 0, 0, 0, 0, 0, 0, 0, 0, 0, 0, 0, 0, 0, 0, 0, 0, 0, 0, 0, 0, 0, 0, 0, 0, 0, 0, 0, 0, 0, 0, 0, 0, 0, 0, 0, 0, 0, 0, 0, 0, 0, 0, 0, 0, 0, 0, 0, 0, 0, 0, 0, 0, 0, 0, 0, 0, 0, 1, 1, 1, 1, 1, 1, 1, 1, 1, 1, 1, 1, 1, 1, 1, 1, 1, 1, 1, 1, 1, 1, 1, 1, 1, 1, 1, 1, 1, 1, 1, 1, 1, 1, 1, 1, 1, 1, 1, 1, 1, 1, 1, 1, 1, 1, 1, 1, 1, 1, 1, 1, 1, 1, 1, 1, 1, 1, 1, 1, 1, 1, 1, 1, 1, 1, 1, 1, 1, 1, 1, 1, 1, 1, 1, 1, 1, 1, 1, 1, 1, 1, 1, 1, 1, 1, 1, 1, 1, 1, 1, 1, 1, 1, 1, 1, 1, 1, 1, 1, 1, 1, 1, 1, 1, 1, 1, 1, 1, 1, 1, 1, 1, 1, 1, 1, 1, 1, 1, 1, 1, 1, 1, 1, 1, 1, 1, 1, 1, 1, 1, 1, 1, 1, 1, 1, 1, 1, 1, 1, 1, 1, 1, 1, 1, 1, 1, 1, 1, 1, 1, 1, 1, 1, 1, 1, 1, 1, 1, 1, 1, 1, 1, 1, 1, 1, 1, 1, 1, 1, 1, 1, 1, 1, 1, 1, 1, 1, 1, 1, 1, 1, 1, 1, 1, 1, 1, 1, 1, 1, 1, 1, 1, 1, 1, 1, 1, 1, 1, 1, 1, 1, 1, 1, 1, 1, 1, 1, 1, 1, 1, 1, 1, 1, 1, 1, 1, 1, 1, 1, 1, 1, 1, 1, 1, 1, 1, 1, 1, 1, 1, 1, 1, 1, 1, 1, 1, 1, 1, 1, 1, 1, 1, 1, 1, 1, 1, 1, 1, 1, 1, 1, 1, 1, 1, 1, 1, 1, 1, 1, 1, 1, 1, 1, 1, 1, 1, 1, 1, 1, 1, 1, 1, 1, 1, 1, 1, 1, 1, 1, 1, 1, 1, 1, 1, 1, 1, 1, 1, 1, 1, 1, 1, 1, 1, 1, 1, 1, 1, 1])
me_cylinder_016.materials.append(mat_rope)
me_cylinder_016.materials.append(mat_colum)
me_cylinder_016.use_remesh_preserve_volume = False
me_cylinder_016.use_remesh_preserve_attributes = False
me_cylinder_016.use_mirror_vertex_groups = False
me_cylinder_016.update()
me_cube_004 = bpy.data.meshes.new('Cube.004')
me_cube_004.from_pydata([(0.7786, 1.69, -1.0), (1.22, -0.989, -1.0), (-1.026, -1.009, -1.0), (-1.467, 1.67, -1.0), (0.7786, 1.69, 1.0), (1.22, -0.989, 1.0), (-1.026, -1.009, 1.0), (-1.467, 1.67, 1.0), (-2.029, 1.676, -1.501), (-2.236, -1.004, -1.501), (-4.483, -0.9951, -1.501), (-4.276, 1.685, -1.501), (-2.029, 1.676, 1.501), (-2.236, -1.004, 1.501), (-4.483, -0.9951, 1.501), (-4.276, 1.685, 1.501), (-5.333, 1.681, -0.4789), (-5.333, -1.0, -0.4789), (-6.814, -1.0, -0.4789), (-6.814, 1.681, -0.4789), (-5.333, 1.681, 0.4789), (-5.333, -1.0, 0.4789), (-6.814, -1.0, 0.4789), (-6.814, 1.681, 0.4789), (-5.143, 0.8014, 2.111), (-0.1692, -0.7841, 2.111), (-1.498, -1.01, 2.111), (-6.472, 0.5755, 2.111), (-5.143, 0.8014, 4.111), (-0.1692, -0.7841, 4.111), (-1.498, -1.01, 4.111), (-6.472, 0.5755, 4.111), (0.6506, 1.128, -1.512), (-2.138, -0.7252, -1.512), (-3.24, -0.3389, -1.512), (-0.4512, 1.514, -1.512), (0.6506, 1.128, 0.4879), (-2.138, -0.7252, 0.4879), (-3.24, -0.3389, 0.4879), (-0.4512, 1.514, 0.4879), (0.3423, 0.8742, 0.6675), (-5.522, 0.3683, 0.6675), (-6.219, 0.8258, 0.6675), (-0.3542, 1.332, 0.6675), (0.3423, 0.8742, 2.667), (-5.522, 0.3683, 2.667), (-6.219, 0.8258, 2.667), (-0.3542, 1.332, 2.667)], [], [(0, 1, 2, 3), (4, 7, 6, 5), (0, 4, 5, 1), (1, 5, 6, 2), (2, 6, 7, 3), (4, 0, 3, 7), (8, 9, 10, 11), (12, 15, 14, 13), (8, 12, 13, 9), (9, 13, 14, 10), (10, 14, 15, 11), (12, 8, 11, 15), (16, 17, 18, 19), (20, 23, 22, 21), (16, 20, 21, 17), (17, 21, 22, 18), (18, 22, 23, 19), (20, 16, 19, 23), (24, 25, 26, 27), (28, 31, 30, 29), (24, 28, 29, 25), (25, 29, 30, 26), (26, 30, 31, 27), (28, 24, 27, 31), (32, 33, 34, 35), (36, 39, 38, 37), (32, 36, 37, 33), (33, 37, 38, 34), (34, 38, 39, 35), (36, 32, 35, 39), (40, 41, 42, 43), (44, 47, 46, 45), (40, 44, 45, 41), (41, 45, 46, 42), (42, 46, 47, 43), (44, 40, 43, 47)])
me_cube_004.polygons.foreach_set('material_index', [0, 0, 0, 0, 0, 0, 0, 0, 0, 0, 0, 0, 0, 0, 0, 0, 0, 0, 1, 1, 1, 1, 1, 1, 1, 1, 1, 1, 1, 1, 0, 0, 0, 0, 0, 0])
me_cube_004.materials.append(mat_slabe1)
me_cube_004.materials.append(mat_slabe2)
me_cube_004.use_remesh_preserve_volume = False
me_cube_004.use_remesh_preserve_attributes = False
me_cube_004.use_mirror_vertex_groups = False
me_cube_004.update()

# ---- objects
ob_cylinder_000 = bpy.data.objects.new('Cylinder.000', me_cylinder_019)
ob_cylinder_001 = bpy.data.objects.new('Cylinder.001', me_cylinder_016)
ob_sun = bpy.data.objects.new('Sun', light_sun)
ob_cube_001 = bpy.data.objects.new('Cube.001', me_cube_004)

# ---- transforms, parenting, visibility, modifiers, constraints
ob_cylinder_000.location = (-0.6927, -2.933, 3.291)
ob_cylinder_000.rotation_euler = (0.0, 1.571, 0.0)
ob_cylinder_000.scale = (0.07156, 0.07156, 3.757)
ob_cylinder_000.lineart.crease_threshold = 0.0
ob_cylinder_001.location = (-0.6927, 2.667, 3.291)
ob_cylinder_001.rotation_euler = (0.0, 1.571, 0.0)
ob_cylinder_001.scale = (0.07156, 0.07156, 3.757)
ob_cylinder_001.lineart.crease_threshold = 0.0
ob_sun.location = (-3.428, -7.418, 12.26)
ob_sun.rotation_euler = (0.0, 0.281, 0.0)
ob_sun.lineart.crease_threshold = 0.0
ob_cube_001.location = (2.279, -0.8341, 0.0)
ob_cube_001.scale = (0.7206, 2.232, 0.04215)
ob_cube_001.lock_rotations_4d = False
ob_cube_001.empty_display_type = 'ARROWS'
ob_cube_001.lineart.crease_threshold = 0.0

# ---- collection membership
col_collection_1.objects.link(ob_cylinder_000)
col_collection_1.objects.link(ob_cylinder_001)
col_collection_1.objects.link(ob_sun)
col_collection_1.objects.link(ob_cube_001)

# ---- scene / render settings (as saved in the file)
scene.frame_start = 1; scene.frame_end = 250; scene.frame_set(1)
scene.render.engine = 'BLENDER_EEVEE_NEXT'
scene.render.resolution_percentage = 50
scene.render.dither_intensity = 0.0
scene.cycles.use_denoising = False
scene.cycles.samples = 10
scene.cycles.sampling_pattern = 'TABULATED_SOBOL'
scene.cycles.light_sampling_threshold = 0.0
scene.cycles.use_adaptive_sampling = False
scene.cycles.use_light_tree = False
scene.cycles.blur_glossy = 0.0
scene.cycles.pixel_filter_type = 'GAUSSIAN'
scene.cycles.sample_clamp_indirect = 0.0
scene.view_settings.view_transform = 'Standard'
bpy.context.view_layer.update()

# ---- added for rendering (the .blend has no active camera): camera
cam_auto = bpy.data.cameras.new('AutoCamera')
cam_auto.lens = 50.0
cam_auto.sensor_width = 36.0
cam_auto.clip_end = 1000.0
ob_auto_camera = bpy.data.objects.new('AutoCamera', cam_auto)
scene.collection.objects.link(ob_auto_camera)
ob_auto_camera.location = (10.8367, -15.0435, 11.4814)
ob_auto_camera.rotation_euler = (1.09748, -7.21219e-08, 0.694738)
scene.camera = ob_auto_camera
bpy.context.view_layer.update()
